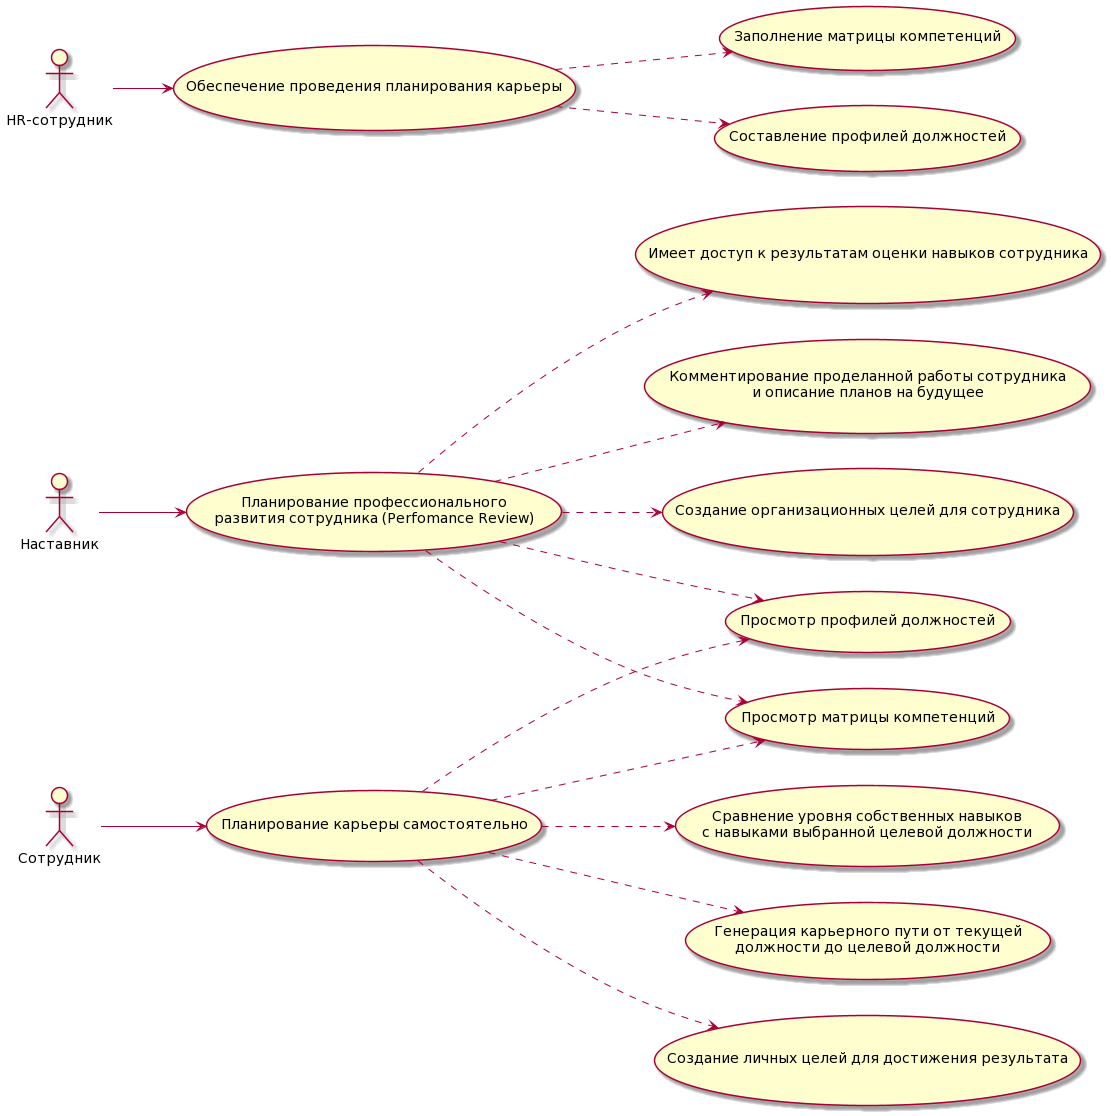

The diagram above was rendered by PlantUML. Its source (embedded in the PNG):
@startuml
left to right direction

actor "Сотрудник"
actor "Наставник"
actor "HR-сотрудник"


"Планирование карьеры самостоятельно" as (Use1)
usecase Use2 as "Планирование профессионального
развития сотрудника (Perfomance Review)"

"Обеспечение проведения планирования карьеры" as (Use3)
"Просмотр профилей должностей" as (Use4)
"Просмотр матрицы компетенций" as (Use5)

usecase Use6 as "Сравнение уровня собственных навыков 
с навыками выбранной целевой должности"

usecase Use7 as "Генерация карьерного пути от текущей 
должности до целевой должности"

"Создание личных целей для достижения результата" as (Use8)
"Имеет доступ к результатам оценки навыков сотрудника" as (Use9)

usecase Use10 as "Комментирование проделанной работы сотрудника 
и описание планов на будущее"

"Создание организационных целей для сотрудника" as (Use11)
"Заполнение матрицы компетенций" as (Use12)
"Составление профилей должностей" as (Use13)

Сотрудник --> (Use1)
Наставник --> (Use2)
:HR-сотрудник: --> (Use3)
(Use1) ..> (Use4)
(Use1) ..> (Use5)
(Use1) ..> (Use6)
(Use1) ..> (Use7)
(Use1) ..> (Use8)
(Use2) ..> (Use4)
(Use2) ..> (Use5)
(Use2) ..> (Use9)
(Use2) ..> (Use10)
(Use2) ..> (Use11)
(Use3) ..> (Use12)
(Use3) ..> (Use13)
@enduml